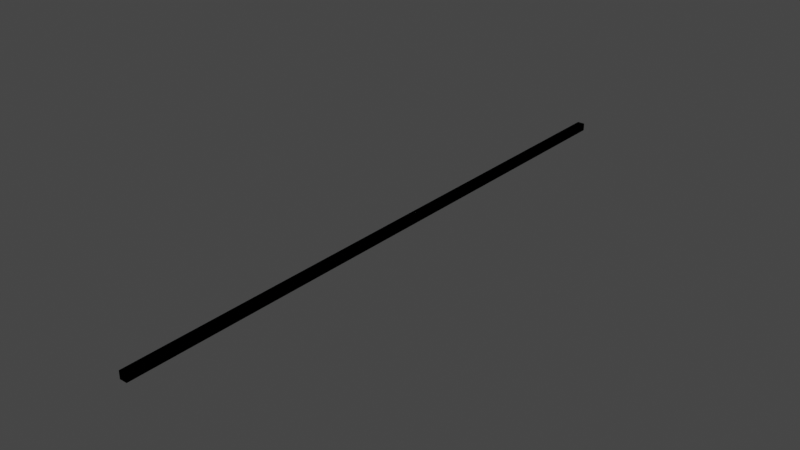 # Source: Planck_-35.blend  (saved by Blender 2.90.8; exported with 4.5.12 LTS)
import bpy
from mathutils import Matrix  # noqa: F401  (used for matrix-valued properties, if any)

bpy.ops.wm.read_factory_settings(use_empty=True)
scene = bpy.context.scene
scene.name = 'Scene'

# ---- collections
col_collection = bpy.data.collections.new('Collection'); scene.collection.children.link(col_collection)

# ---- materials (node trees are filled in below, after node groups)
mat_material = bpy.data.materials.new('Material')
mat_material.alpha_threshold = 0.0
mat_material.use_transparent_shadow = False
mat_material.line_color = (0.0, 0.0, 0.0, 1.0)

# ---- material node trees
mat_material.use_nodes = True; mat_material.node_tree.nodes.clear()
_N = mat_material.node_tree.nodes; _L = mat_material.node_tree.links
n0 = _N.new('ShaderNodeOutputMaterial'); n0.name = 'Material Output'; n0.location = (300, 300)
n1 = _N.new('ShaderNodeBsdfPrincipled'); n1.name = 'Principled BSDF'; n1.location = (10, 300)
n1.distribution = 'GGX'
n1.subsurface_method = 'BURLEY'
n1.inputs[2].default_value = 0.4
n1.inputs[3].default_value = 1.45
n1.inputs[27].default_value = (0.0, 0.0, 0.0, 1.0)
n1.inputs[28].default_value = 1.0
_L.new(n1.outputs[0], n0.inputs[0])
n0.is_active_output = True

# ---- world
world_world = bpy.data.worlds.new('World'); scene.world = world_world
world_world.use_nodes = True; world_world.node_tree.nodes.clear()
_N = world_world.node_tree.nodes; _L = world_world.node_tree.links
n0 = _N.new('ShaderNodeOutputWorld'); n0.name = 'World Output'; n0.location = (300, 300)
n1 = _N.new('ShaderNodeBackground'); n1.name = 'Background'; n1.location = (10, 300)
n1.inputs[0].default_value = (0.05088, 0.05088, 0.05088, 1.0)
_L.new(n1.outputs[0], n0.inputs[0])
n0.is_active_output = True
world_world.color = (0.05088, 0.05088, 0.05088)
world_world.use_sun_shadow = False
world_world.sun_shadow_jitter_overblur = 0.0

# ---- meshes
me_cube = bpy.data.meshes.new('Cube')
me_cube.from_pydata([(1.0, 50.0, 2.002), (1.0, 50.0, 0.002306), (1.0, -50.0, 2.002), (1.0, -50.0, 0.002306), (-1.0, 50.0, 2.002), (-1.0, 50.0, 0.002306), (-1.0, -50.0, 2.002), (-1.0, -50.0, 0.002306)], [], [(0, 4, 6, 2), (3, 2, 6, 7), (7, 6, 4, 5), (5, 1, 3, 7), (1, 0, 2, 3), (5, 4, 0, 1)])
_uv = me_cube.uv_layers.new(name='UVMap')
_uv.uv.foreach_set('vector', [0.625, 0.5, 0.875, 0.5, 0.875, 0.75, 0.625, 0.75, 0.375, 0.75, 0.625, 0.75, 0.625, 1.0, 0.375, 1.0, 0.375, 0.0, 0.625, 0.0, 0.625, 0.25, 0.375, 0.25, 0.125, 0.5, 0.375, 0.5, 0.375, 0.75, 0.125, 0.75, 0.375, 0.5, 0.625, 0.5, 0.625, 0.75, 0.375, 0.75, 0.375, 0.25, 0.625, 0.25, 0.625, 0.5, 0.375, 0.5])
me_cube.materials.append(mat_material)
me_cube.use_remesh_preserve_volume = False
me_cube.use_remesh_preserve_attributes = False
me_cube.use_mirror_vertex_groups = False
me_cube.update()
me_cube_001 = bpy.data.meshes.new('Cube.001')
me_cube_001.from_pydata([(1.0, 50.0, 2.002), (1.0, 50.0, 0.002306), (1.0, -50.0, 2.002), (1.0, -50.0, 0.002306), (-1.0, 50.0, 2.002), (-1.0, 50.0, 0.002306), (-1.0, -50.0, 2.002), (-1.0, -50.0, 0.002306)], [], [(0, 4, 6, 2), (3, 2, 6, 7), (7, 6, 4, 5), (5, 1, 3, 7), (1, 0, 2, 3), (5, 4, 0, 1)])
_uv = me_cube_001.uv_layers.new(name='UVMap')
_uv.uv.foreach_set('vector', [0.625, 0.5, 0.875, 0.5, 0.875, 0.75, 0.625, 0.75, 0.375, 0.75, 0.625, 0.75, 0.625, 1.0, 0.375, 1.0, 0.375, 0.0, 0.625, 0.0, 0.625, 0.25, 0.375, 0.25, 0.125, 0.5, 0.375, 0.5, 0.375, 0.75, 0.125, 0.75, 0.375, 0.5, 0.625, 0.5, 0.625, 0.75, 0.375, 0.75, 0.375, 0.25, 0.625, 0.25, 0.625, 0.5, 0.375, 0.5])
me_cube_001.materials.append(mat_material)
me_cube_001.use_remesh_preserve_volume = False
me_cube_001.use_remesh_preserve_attributes = False
me_cube_001.use_mirror_vertex_groups = False
me_cube_001.update()

# ---- objects
ob_distance = bpy.data.objects.new('Distance', me_cube)
ob_ucx_distance_01 = bpy.data.objects.new('UCX_Distance_01', me_cube_001)

# ---- transforms, parenting, visibility, modifiers, constraints
ob_distance.location = (0.0, 0.0, 0.0)
ob_distance.scale = (1.0, 1.616, 1.0)
ob_distance.lock_rotations_4d = False
ob_distance.empty_display_type = 'ARROWS'
ob_distance.lineart.crease_threshold = 0.0
ob_ucx_distance_01.location = (0.0, 0.0, 0.0)
ob_ucx_distance_01.scale = (1.0, 1.616, 1.0)
ob_ucx_distance_01.lock_rotations_4d = False
ob_ucx_distance_01.empty_display_type = 'ARROWS'
ob_ucx_distance_01.lineart.crease_threshold = 0.0

# ---- collection membership
col_collection.objects.link(ob_distance)
col_collection.objects.link(ob_ucx_distance_01)

# ---- scene / render settings (as saved in the file)
scene.frame_start = 1; scene.frame_end = 250; scene.frame_set(1)
scene.render.engine = 'BLENDER_EEVEE_NEXT'
scene.cycles.use_denoising = False
scene.cycles.samples = 128
scene.cycles.sampling_pattern = 'TABULATED_SOBOL'
scene.cycles.use_adaptive_sampling = False
scene.cycles.use_light_tree = False
scene.view_settings.view_transform = 'Filmic'
scene.unit_settings.scale_length = 0.01
bpy.context.view_layer.update()

# ---- added for rendering (the .blend has no active camera and no usable light): camera, sun
cam_auto = bpy.data.cameras.new('AutoCamera')
cam_auto.lens = 50.0
cam_auto.sensor_width = 36.0
cam_auto.clip_end = 2624.81
ob_auto_camera = bpy.data.objects.new('AutoCamera', cam_auto)
scene.collection.objects.link(ob_auto_camera)
ob_auto_camera.location = (149.563, -179.475, 120.652)
ob_auto_camera.rotation_euler = (1.09748, -7.21219e-08, 0.694738)
scene.camera = ob_auto_camera
light_auto_sun = bpy.data.lights.new('AutoSun', 'SUN')
light_auto_sun.energy = 3.0
light_auto_sun.angle = 0.0523599
ob_auto_sun = bpy.data.objects.new('AutoSun', light_auto_sun)
scene.collection.objects.link(ob_auto_sun)
ob_auto_sun.rotation_euler = (0.872665, 0.174533, 0.523599)
bpy.context.view_layer.update()

